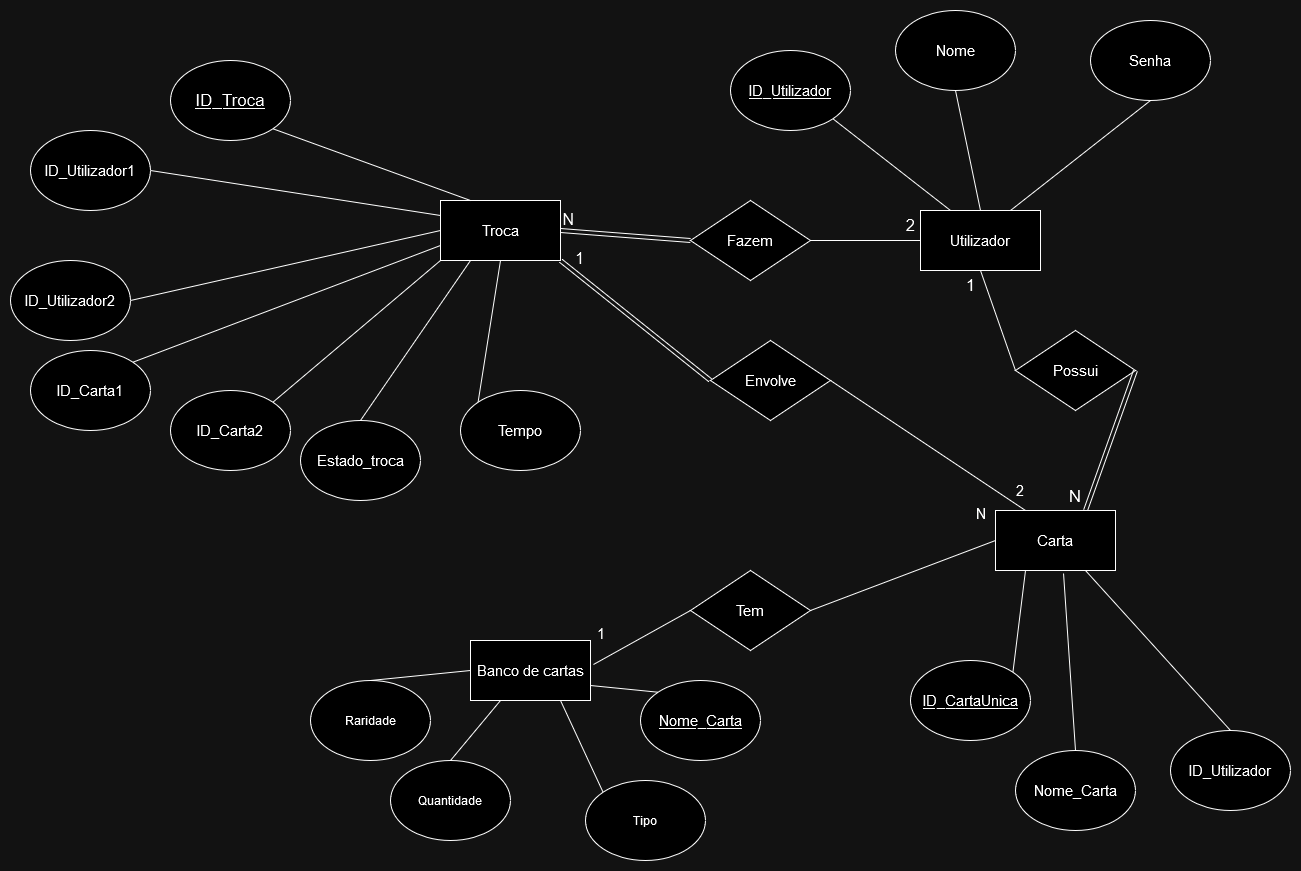

The diagram above was exported from draw.io. Its source (the exported page's mxGraphModel, read from the mxfile embedded in the PNG):
<mxGraphModel dx="2364" dy="1777" grid="1" gridSize="10" guides="1" tooltips="1" connect="1" arrows="1" fold="1" page="1" pageScale="1" pageWidth="850" pageHeight="1100" math="0" shadow="0" extFonts="Permanent Marker^https://fonts.googleapis.com/css?family=Permanent+Marker">
  <root>
    <mxCell id="0" />
    <mxCell id="1" parent="0" />
    <mxCell id="ROS5Q6UFiGEK6-ozdv3u-1" value="Utilizador" style="rounded=0;whiteSpace=wrap;html=1;fontSize=15;" parent="1" vertex="1">
      <mxGeometry x="240" y="100" width="120" height="60" as="geometry" />
    </mxCell>
    <mxCell id="ROS5Q6UFiGEK6-ozdv3u-2" value="&lt;div style=&quot;font-size: 15px;&quot;&gt;Carta&lt;/div&gt;" style="whiteSpace=wrap;html=1;fontSize=15;" parent="1" vertex="1">
      <mxGeometry x="315" y="400" width="120" height="60" as="geometry" />
    </mxCell>
    <mxCell id="ROS5Q6UFiGEK6-ozdv3u-5" value="Troca" style="whiteSpace=wrap;html=1;fontSize=15;" parent="1" vertex="1">
      <mxGeometry x="-240" y="90" width="120" height="60" as="geometry" />
    </mxCell>
    <mxCell id="ROS5Q6UFiGEK6-ozdv3u-6" value="&lt;u style=&quot;font-size: 15px;&quot;&gt;ID_Utilizador&lt;/u&gt;" style="ellipse;whiteSpace=wrap;html=1;fontSize=15;" parent="1" vertex="1">
      <mxGeometry x="50" y="-60" width="120" height="80" as="geometry" />
    </mxCell>
    <mxCell id="ROS5Q6UFiGEK6-ozdv3u-9" value="Nome" style="ellipse;whiteSpace=wrap;html=1;fontSize=15;" parent="1" vertex="1">
      <mxGeometry x="215" y="-100" width="120" height="80" as="geometry" />
    </mxCell>
    <mxCell id="ROS5Q6UFiGEK6-ozdv3u-10" value="Senha" style="ellipse;whiteSpace=wrap;html=1;fontSize=15;" parent="1" vertex="1">
      <mxGeometry x="410" y="-90" width="120" height="80" as="geometry" />
    </mxCell>
    <mxCell id="ROS5Q6UFiGEK6-ozdv3u-16" value="Nome_Carta" style="ellipse;whiteSpace=wrap;html=1;fontSize=15;" parent="1" vertex="1">
      <mxGeometry x="335" y="640" width="120" height="80" as="geometry" />
    </mxCell>
    <mxCell id="ROS5Q6UFiGEK6-ozdv3u-17" value="ID_Utilizador" style="ellipse;whiteSpace=wrap;html=1;fontSize=15;" parent="1" vertex="1">
      <mxGeometry x="490" y="620" width="120" height="80" as="geometry" />
    </mxCell>
    <mxCell id="ROS5Q6UFiGEK6-ozdv3u-19" value="&lt;u style=&quot;font-size: 15px;&quot;&gt;ID_CartaUnica&lt;/u&gt;" style="ellipse;whiteSpace=wrap;html=1;fontSize=15;" parent="1" vertex="1">
      <mxGeometry x="230" y="550" width="120" height="80" as="geometry" />
    </mxCell>
    <mxCell id="ROS5Q6UFiGEK6-ozdv3u-30" value="ID_Utilizador1" style="ellipse;whiteSpace=wrap;html=1;fontSize=15;" parent="1" vertex="1">
      <mxGeometry x="-650" y="20" width="120" height="80" as="geometry" />
    </mxCell>
    <mxCell id="ROS5Q6UFiGEK6-ozdv3u-31" value="ID_Utilizador2" style="ellipse;whiteSpace=wrap;html=1;fontSize=15;" parent="1" vertex="1">
      <mxGeometry x="-670" y="150" width="120" height="80" as="geometry" />
    </mxCell>
    <mxCell id="ROS5Q6UFiGEK6-ozdv3u-32" value="ID_Carta1" style="ellipse;whiteSpace=wrap;html=1;fontSize=15;" parent="1" vertex="1">
      <mxGeometry x="-650" y="240" width="120" height="80" as="geometry" />
    </mxCell>
    <mxCell id="ROS5Q6UFiGEK6-ozdv3u-33" value="&lt;u style=&quot;font-size: 17px;&quot;&gt;ID_Troca&lt;/u&gt;" style="ellipse;whiteSpace=wrap;html=1;fontSize=17;" parent="1" vertex="1">
      <mxGeometry x="-510" y="-50" width="120" height="80" as="geometry" />
    </mxCell>
    <mxCell id="ROS5Q6UFiGEK6-ozdv3u-38" value="&lt;div style=&quot;font-size: 15px;&quot;&gt;ID_Carta2&lt;/div&gt;" style="ellipse;whiteSpace=wrap;html=1;fontSize=15;" parent="1" vertex="1">
      <mxGeometry x="-510" y="280" width="120" height="80" as="geometry" />
    </mxCell>
    <mxCell id="ROS5Q6UFiGEK6-ozdv3u-41" value="Estado_troca" style="ellipse;whiteSpace=wrap;html=1;fontSize=15;" parent="1" vertex="1">
      <mxGeometry x="-380" y="310" width="120" height="80" as="geometry" />
    </mxCell>
    <mxCell id="ROS5Q6UFiGEK6-ozdv3u-77" value="Possui" style="rhombus;whiteSpace=wrap;html=1;fontSize=15;" parent="1" vertex="1">
      <mxGeometry x="335" y="220" width="120" height="80" as="geometry" />
    </mxCell>
    <mxCell id="ROS5Q6UFiGEK6-ozdv3u-79" value="" style="endArrow=none;html=1;rounded=0;entryX=0;entryY=0.5;entryDx=0;entryDy=0;exitX=0.5;exitY=1;exitDx=0;exitDy=0;" parent="1" source="ROS5Q6UFiGEK6-ozdv3u-1" target="ROS5Q6UFiGEK6-ozdv3u-77" edge="1">
      <mxGeometry width="50" height="50" relative="1" as="geometry">
        <mxPoint x="180" y="300" as="sourcePoint" />
        <mxPoint x="230" y="250" as="targetPoint" />
      </mxGeometry>
    </mxCell>
    <mxCell id="ROS5Q6UFiGEK6-ozdv3u-86" value="Fazem" style="rhombus;whiteSpace=wrap;html=1;fontSize=15;" parent="1" vertex="1">
      <mxGeometry x="10" y="90" width="120" height="80" as="geometry" />
    </mxCell>
    <mxCell id="ROS5Q6UFiGEK6-ozdv3u-88" value="" style="endArrow=none;html=1;rounded=0;entryX=0;entryY=0.5;entryDx=0;entryDy=0;exitX=1;exitY=0.5;exitDx=0;exitDy=0;" parent="1" source="ROS5Q6UFiGEK6-ozdv3u-86" target="ROS5Q6UFiGEK6-ozdv3u-1" edge="1">
      <mxGeometry width="50" height="50" relative="1" as="geometry">
        <mxPoint x="180" y="300" as="sourcePoint" />
        <mxPoint x="230" y="250" as="targetPoint" />
      </mxGeometry>
    </mxCell>
    <mxCell id="ROS5Q6UFiGEK6-ozdv3u-89" value="2" style="text;html=1;align=center;verticalAlign=middle;resizable=0;points=[];autosize=1;strokeColor=none;fillColor=none;fontSize=17;" parent="1" vertex="1">
      <mxGeometry x="215" y="100" width="30" height="30" as="geometry" />
    </mxCell>
    <mxCell id="ROS5Q6UFiGEK6-ozdv3u-92" value="1" style="text;html=1;align=center;verticalAlign=middle;resizable=0;points=[];autosize=1;strokeColor=none;fillColor=none;fontSize=17;" parent="1" vertex="1">
      <mxGeometry x="275" y="160" width="30" height="30" as="geometry" />
    </mxCell>
    <mxCell id="ROS5Q6UFiGEK6-ozdv3u-93" value="Envolve" style="rhombus;whiteSpace=wrap;html=1;fontSize=15;" parent="1" vertex="1">
      <mxGeometry x="30" y="230" width="120" height="80" as="geometry" />
    </mxCell>
    <mxCell id="ROS5Q6UFiGEK6-ozdv3u-100" value="" style="shape=link;html=1;rounded=0;entryX=1;entryY=1;entryDx=0;entryDy=0;exitX=0;exitY=0.5;exitDx=0;exitDy=0;" parent="1" source="ROS5Q6UFiGEK6-ozdv3u-93" target="ROS5Q6UFiGEK6-ozdv3u-5" edge="1">
      <mxGeometry relative="1" as="geometry">
        <mxPoint x="100" y="460" as="sourcePoint" />
        <mxPoint x="-60" y="460" as="targetPoint" />
      </mxGeometry>
    </mxCell>
    <mxCell id="ROS5Q6UFiGEK6-ozdv3u-101" value="1" style="resizable=0;html=1;whiteSpace=wrap;align=right;verticalAlign=bottom;fontSize=16;" parent="ROS5Q6UFiGEK6-ozdv3u-100" connectable="0" vertex="1">
      <mxGeometry x="1" relative="1" as="geometry">
        <mxPoint x="25" y="9" as="offset" />
      </mxGeometry>
    </mxCell>
    <mxCell id="ROS5Q6UFiGEK6-ozdv3u-103" value="" style="endArrow=none;html=1;rounded=0;entryX=1;entryY=1;entryDx=0;entryDy=0;exitX=0.25;exitY=0;exitDx=0;exitDy=0;" parent="1" source="ROS5Q6UFiGEK6-ozdv3u-5" target="ROS5Q6UFiGEK6-ozdv3u-33" edge="1">
      <mxGeometry width="50" height="50" relative="1" as="geometry">
        <mxPoint x="-370" y="240" as="sourcePoint" />
        <mxPoint x="-320" y="190" as="targetPoint" />
      </mxGeometry>
    </mxCell>
    <mxCell id="ROS5Q6UFiGEK6-ozdv3u-104" value="" style="endArrow=none;html=1;rounded=0;entryX=1;entryY=0.5;entryDx=0;entryDy=0;exitX=0;exitY=0.25;exitDx=0;exitDy=0;" parent="1" source="ROS5Q6UFiGEK6-ozdv3u-5" target="ROS5Q6UFiGEK6-ozdv3u-30" edge="1">
      <mxGeometry width="50" height="50" relative="1" as="geometry">
        <mxPoint x="-370" y="240" as="sourcePoint" />
        <mxPoint x="-320" y="190" as="targetPoint" />
      </mxGeometry>
    </mxCell>
    <mxCell id="ROS5Q6UFiGEK6-ozdv3u-105" value="" style="endArrow=none;html=1;rounded=0;exitX=1;exitY=0.5;exitDx=0;exitDy=0;entryX=0;entryY=0.5;entryDx=0;entryDy=0;" parent="1" source="ROS5Q6UFiGEK6-ozdv3u-31" target="ROS5Q6UFiGEK6-ozdv3u-5" edge="1">
      <mxGeometry width="50" height="50" relative="1" as="geometry">
        <mxPoint x="-470" y="220" as="sourcePoint" />
        <mxPoint x="-420" y="170" as="targetPoint" />
      </mxGeometry>
    </mxCell>
    <mxCell id="ROS5Q6UFiGEK6-ozdv3u-106" value="" style="endArrow=none;html=1;rounded=0;exitX=1;exitY=0;exitDx=0;exitDy=0;entryX=0;entryY=0.75;entryDx=0;entryDy=0;" parent="1" source="ROS5Q6UFiGEK6-ozdv3u-32" target="ROS5Q6UFiGEK6-ozdv3u-5" edge="1">
      <mxGeometry width="50" height="50" relative="1" as="geometry">
        <mxPoint x="-420" y="250" as="sourcePoint" />
        <mxPoint x="-370" y="200" as="targetPoint" />
      </mxGeometry>
    </mxCell>
    <mxCell id="ROS5Q6UFiGEK6-ozdv3u-107" value="" style="endArrow=none;html=1;rounded=0;exitX=1;exitY=0;exitDx=0;exitDy=0;entryX=0;entryY=1;entryDx=0;entryDy=0;" parent="1" source="ROS5Q6UFiGEK6-ozdv3u-38" target="ROS5Q6UFiGEK6-ozdv3u-5" edge="1">
      <mxGeometry width="50" height="50" relative="1" as="geometry">
        <mxPoint x="-280" y="260" as="sourcePoint" />
        <mxPoint x="-230" y="210" as="targetPoint" />
      </mxGeometry>
    </mxCell>
    <mxCell id="ROS5Q6UFiGEK6-ozdv3u-108" value="" style="endArrow=none;html=1;rounded=0;exitX=0.5;exitY=0;exitDx=0;exitDy=0;entryX=0.25;entryY=1;entryDx=0;entryDy=0;" parent="1" source="ROS5Q6UFiGEK6-ozdv3u-41" target="ROS5Q6UFiGEK6-ozdv3u-5" edge="1">
      <mxGeometry width="50" height="50" relative="1" as="geometry">
        <mxPoint x="-230" y="270" as="sourcePoint" />
        <mxPoint x="-180" y="220" as="targetPoint" />
      </mxGeometry>
    </mxCell>
    <mxCell id="ROS5Q6UFiGEK6-ozdv3u-109" value="" style="endArrow=none;html=1;rounded=0;entryX=0.5;entryY=1;entryDx=0;entryDy=0;exitX=0.75;exitY=0;exitDx=0;exitDy=0;" parent="1" source="ROS5Q6UFiGEK6-ozdv3u-1" target="ROS5Q6UFiGEK6-ozdv3u-10" edge="1">
      <mxGeometry width="50" height="50" relative="1" as="geometry">
        <mxPoint x="290" y="90" as="sourcePoint" />
        <mxPoint x="340" y="40" as="targetPoint" />
      </mxGeometry>
    </mxCell>
    <mxCell id="ROS5Q6UFiGEK6-ozdv3u-110" value="" style="endArrow=none;html=1;rounded=0;entryX=0.5;entryY=1;entryDx=0;entryDy=0;exitX=0.5;exitY=0;exitDx=0;exitDy=0;" parent="1" source="ROS5Q6UFiGEK6-ozdv3u-1" target="ROS5Q6UFiGEK6-ozdv3u-9" edge="1">
      <mxGeometry width="50" height="50" relative="1" as="geometry">
        <mxPoint x="310" y="70" as="sourcePoint" />
        <mxPoint x="360" y="20" as="targetPoint" />
      </mxGeometry>
    </mxCell>
    <mxCell id="ROS5Q6UFiGEK6-ozdv3u-111" value="" style="endArrow=none;html=1;rounded=0;entryX=0.25;entryY=0;entryDx=0;entryDy=0;exitX=1;exitY=1;exitDx=0;exitDy=0;" parent="1" source="ROS5Q6UFiGEK6-ozdv3u-6" target="ROS5Q6UFiGEK6-ozdv3u-1" edge="1">
      <mxGeometry width="50" height="50" relative="1" as="geometry">
        <mxPoint x="170" y="90" as="sourcePoint" />
        <mxPoint x="220" y="40" as="targetPoint" />
      </mxGeometry>
    </mxCell>
    <mxCell id="ROS5Q6UFiGEK6-ozdv3u-116" value="" style="endArrow=none;html=1;rounded=0;entryX=0.5;entryY=0;entryDx=0;entryDy=0;exitX=0.75;exitY=1;exitDx=0;exitDy=0;" parent="1" source="ROS5Q6UFiGEK6-ozdv3u-2" target="ROS5Q6UFiGEK6-ozdv3u-17" edge="1">
      <mxGeometry width="50" height="50" relative="1" as="geometry">
        <mxPoint x="550" y="480" as="sourcePoint" />
        <mxPoint x="605" y="410" as="targetPoint" />
      </mxGeometry>
    </mxCell>
    <mxCell id="ROS5Q6UFiGEK6-ozdv3u-117" value="" style="endArrow=none;html=1;rounded=0;entryX=0.5;entryY=0;entryDx=0;entryDy=0;exitX=0.567;exitY=1.05;exitDx=0;exitDy=0;exitPerimeter=0;" parent="1" source="ROS5Q6UFiGEK6-ozdv3u-2" target="ROS5Q6UFiGEK6-ozdv3u-16" edge="1">
      <mxGeometry width="50" height="50" relative="1" as="geometry">
        <mxPoint x="520" y="480" as="sourcePoint" />
        <mxPoint x="605" y="410" as="targetPoint" />
      </mxGeometry>
    </mxCell>
    <mxCell id="ROS5Q6UFiGEK6-ozdv3u-118" value="" style="endArrow=none;html=1;rounded=0;entryX=1;entryY=0;entryDx=0;entryDy=0;exitX=0.25;exitY=1;exitDx=0;exitDy=0;" parent="1" source="ROS5Q6UFiGEK6-ozdv3u-2" target="ROS5Q6UFiGEK6-ozdv3u-19" edge="1">
      <mxGeometry width="50" height="50" relative="1" as="geometry">
        <mxPoint x="490" y="480" as="sourcePoint" />
        <mxPoint x="605" y="410" as="targetPoint" />
      </mxGeometry>
    </mxCell>
    <mxCell id="ROS5Q6UFiGEK6-ozdv3u-124" value="" style="endArrow=none;html=1;rounded=0;exitX=1;exitY=0.5;exitDx=0;exitDy=0;entryX=0.25;entryY=0;entryDx=0;entryDy=0;" parent="1" source="ROS5Q6UFiGEK6-ozdv3u-93" target="ROS5Q6UFiGEK6-ozdv3u-2" edge="1">
      <mxGeometry relative="1" as="geometry">
        <mxPoint x="-20" y="420" as="sourcePoint" />
        <mxPoint x="140" y="420" as="targetPoint" />
      </mxGeometry>
    </mxCell>
    <mxCell id="ROS5Q6UFiGEK6-ozdv3u-125" value="2" style="resizable=0;html=1;whiteSpace=wrap;align=right;verticalAlign=bottom;fontSize=15;" parent="ROS5Q6UFiGEK6-ozdv3u-124" connectable="0" vertex="1">
      <mxGeometry x="1" relative="1" as="geometry">
        <mxPoint y="-10" as="offset" />
      </mxGeometry>
    </mxCell>
    <mxCell id="ROS5Q6UFiGEK6-ozdv3u-128" value="" style="shape=link;html=1;rounded=0;entryX=1;entryY=0.5;entryDx=0;entryDy=0;exitX=0;exitY=0.5;exitDx=0;exitDy=0;" parent="1" source="ROS5Q6UFiGEK6-ozdv3u-86" target="ROS5Q6UFiGEK6-ozdv3u-5" edge="1">
      <mxGeometry relative="1" as="geometry">
        <mxPoint x="-140" y="380" as="sourcePoint" />
        <mxPoint x="20" y="380" as="targetPoint" />
      </mxGeometry>
    </mxCell>
    <mxCell id="ROS5Q6UFiGEK6-ozdv3u-129" value="N" style="resizable=0;html=1;whiteSpace=wrap;align=right;verticalAlign=bottom;fontSize=16;" parent="ROS5Q6UFiGEK6-ozdv3u-128" connectable="0" vertex="1">
      <mxGeometry x="1" relative="1" as="geometry">
        <mxPoint x="15" as="offset" />
      </mxGeometry>
    </mxCell>
    <mxCell id="ROS5Q6UFiGEK6-ozdv3u-130" value="" style="shape=link;html=1;rounded=0;exitX=1;exitY=0.5;exitDx=0;exitDy=0;entryX=0.75;entryY=0;entryDx=0;entryDy=0;" parent="1" source="ROS5Q6UFiGEK6-ozdv3u-77" target="ROS5Q6UFiGEK6-ozdv3u-2" edge="1">
      <mxGeometry relative="1" as="geometry">
        <mxPoint x="570" y="220" as="sourcePoint" />
        <mxPoint x="740" y="130" as="targetPoint" />
      </mxGeometry>
    </mxCell>
    <mxCell id="ROS5Q6UFiGEK6-ozdv3u-131" value="N" style="resizable=0;html=1;whiteSpace=wrap;align=right;verticalAlign=bottom;fontSize=17;" parent="ROS5Q6UFiGEK6-ozdv3u-130" connectable="0" vertex="1">
      <mxGeometry x="1" relative="1" as="geometry">
        <mxPoint x="-3" y="-2" as="offset" />
      </mxGeometry>
    </mxCell>
    <mxCell id="1LK8iE3IHqxe_KFhVo_G-2" value="&lt;font style=&quot;font-size: 15px;&quot;&gt;Banco de cartas&lt;/font&gt;" style="rounded=0;whiteSpace=wrap;html=1;" parent="1" vertex="1">
      <mxGeometry x="-210" y="530" width="120" height="60" as="geometry" />
    </mxCell>
    <mxCell id="1LK8iE3IHqxe_KFhVo_G-5" value="Quantidade" style="ellipse;whiteSpace=wrap;html=1;" parent="1" vertex="1">
      <mxGeometry x="-290" y="650" width="120" height="80" as="geometry" />
    </mxCell>
    <mxCell id="OF_JXH2QV_d_x3simUtN-1" value="" style="endArrow=none;html=1;rounded=0;entryX=1.025;entryY=0.4;entryDx=0;entryDy=0;exitX=0;exitY=0.5;exitDx=0;exitDy=0;entryPerimeter=0;" parent="1" source="1LK8iE3IHqxe_KFhVo_G-11" target="1LK8iE3IHqxe_KFhVo_G-2" edge="1">
      <mxGeometry width="50" height="50" relative="1" as="geometry">
        <mxPoint x="315" y="430" as="sourcePoint" />
        <mxPoint x="212" y="502" as="targetPoint" />
      </mxGeometry>
    </mxCell>
    <mxCell id="1LK8iE3IHqxe_KFhVo_G-12" value="" style="endArrow=none;html=1;rounded=0;entryX=1;entryY=0.5;entryDx=0;entryDy=0;exitX=0.25;exitY=1;exitDx=0;exitDy=0;" parent="1" target="1LK8iE3IHqxe_KFhVo_G-11" edge="1">
      <mxGeometry width="50" height="50" relative="1" as="geometry">
        <mxPoint x="315" y="430" as="sourcePoint" />
        <mxPoint x="-87" y="554" as="targetPoint" />
      </mxGeometry>
    </mxCell>
    <mxCell id="1LK8iE3IHqxe_KFhVo_G-9" value="" style="endArrow=none;html=1;rounded=0;entryX=0.25;entryY=1;entryDx=0;entryDy=0;exitX=0.5;exitY=0;exitDx=0;exitDy=0;" parent="1" source="1LK8iE3IHqxe_KFhVo_G-5" target="1LK8iE3IHqxe_KFhVo_G-2" edge="1">
      <mxGeometry width="50" height="50" relative="1" as="geometry">
        <mxPoint x="-170" y="680" as="sourcePoint" />
        <mxPoint x="-120" y="630" as="targetPoint" />
      </mxGeometry>
    </mxCell>
    <mxCell id="1LK8iE3IHqxe_KFhVo_G-11" value="Tem" style="rhombus;whiteSpace=wrap;html=1;fontSize=15;" parent="1" vertex="1">
      <mxGeometry x="10" y="460" width="120" height="80" as="geometry" />
    </mxCell>
    <mxCell id="1LK8iE3IHqxe_KFhVo_G-13" value="&lt;font style=&quot;font-size: 15px;&quot;&gt;1&lt;/font&gt;" style="text;html=1;align=center;verticalAlign=middle;resizable=0;points=[];autosize=1;strokeColor=none;fillColor=none;" parent="1" vertex="1">
      <mxGeometry x="-95" y="508" width="30" height="30" as="geometry" />
    </mxCell>
    <mxCell id="1LK8iE3IHqxe_KFhVo_G-14" value="&lt;font style=&quot;font-size: 15px;&quot;&gt;N&lt;/font&gt;" style="text;html=1;align=center;verticalAlign=middle;resizable=0;points=[];autosize=1;strokeColor=none;fillColor=none;" parent="1" vertex="1">
      <mxGeometry x="285" y="388" width="30" height="30" as="geometry" />
    </mxCell>
    <mxCell id="yBJPMsXc625cmNEeOZUE-1" value="Tipo" style="ellipse;whiteSpace=wrap;html=1;" parent="1" vertex="1">
      <mxGeometry x="-95" y="670" width="120" height="80" as="geometry" />
    </mxCell>
    <mxCell id="yBJPMsXc625cmNEeOZUE-3" value="" style="endArrow=none;html=1;rounded=0;exitX=0;exitY=0;exitDx=0;exitDy=0;entryX=0.75;entryY=1;entryDx=0;entryDy=0;" parent="1" source="yBJPMsXc625cmNEeOZUE-1" target="1LK8iE3IHqxe_KFhVo_G-2" edge="1">
      <mxGeometry width="50" height="50" relative="1" as="geometry">
        <mxPoint x="90" y="600" as="sourcePoint" />
        <mxPoint x="140" y="550" as="targetPoint" />
      </mxGeometry>
    </mxCell>
    <mxCell id="yBJPMsXc625cmNEeOZUE-4" value="&lt;u&gt;Nome_Carta&lt;/u&gt;" style="ellipse;whiteSpace=wrap;html=1;fontSize=15;" parent="1" vertex="1">
      <mxGeometry x="-40" y="570" width="120" height="80" as="geometry" />
    </mxCell>
    <mxCell id="yBJPMsXc625cmNEeOZUE-5" value="" style="endArrow=none;html=1;rounded=0;exitX=0;exitY=0;exitDx=0;exitDy=0;entryX=1;entryY=0.75;entryDx=0;entryDy=0;" parent="1" source="yBJPMsXc625cmNEeOZUE-4" target="1LK8iE3IHqxe_KFhVo_G-2" edge="1">
      <mxGeometry width="50" height="50" relative="1" as="geometry">
        <mxPoint x="90" y="600" as="sourcePoint" />
        <mxPoint x="140" y="550" as="targetPoint" />
      </mxGeometry>
    </mxCell>
    <mxCell id="popSMy0qRhBhQ547hLpP-4" value="Raridade" style="ellipse;whiteSpace=wrap;html=1;" parent="1" vertex="1">
      <mxGeometry x="-370" y="570" width="120" height="80" as="geometry" />
    </mxCell>
    <mxCell id="popSMy0qRhBhQ547hLpP-5" value="" style="endArrow=none;html=1;rounded=0;entryX=0;entryY=0.5;entryDx=0;entryDy=0;exitX=0.5;exitY=0;exitDx=0;exitDy=0;" parent="1" source="popSMy0qRhBhQ547hLpP-4" target="1LK8iE3IHqxe_KFhVo_G-2" edge="1">
      <mxGeometry width="50" height="50" relative="1" as="geometry">
        <mxPoint x="-280" y="650" as="sourcePoint" />
        <mxPoint x="-290" y="560" as="targetPoint" />
      </mxGeometry>
    </mxCell>
    <mxCell id="popSMy0qRhBhQ547hLpP-6" value="Tempo" style="ellipse;whiteSpace=wrap;html=1;fontSize=15;" parent="1" vertex="1">
      <mxGeometry x="-220" y="280" width="120" height="80" as="geometry" />
    </mxCell>
    <mxCell id="popSMy0qRhBhQ547hLpP-7" value="" style="endArrow=none;html=1;rounded=0;exitX=0;exitY=0;exitDx=0;exitDy=0;entryX=0.5;entryY=1;entryDx=0;entryDy=0;" parent="1" source="popSMy0qRhBhQ547hLpP-6" target="ROS5Q6UFiGEK6-ozdv3u-5" edge="1">
      <mxGeometry width="50" height="50" relative="1" as="geometry">
        <mxPoint x="-310" y="320" as="sourcePoint" />
        <mxPoint x="-200" y="160" as="targetPoint" />
        <Array as="points" />
      </mxGeometry>
    </mxCell>
  </root>
</mxGraphModel>